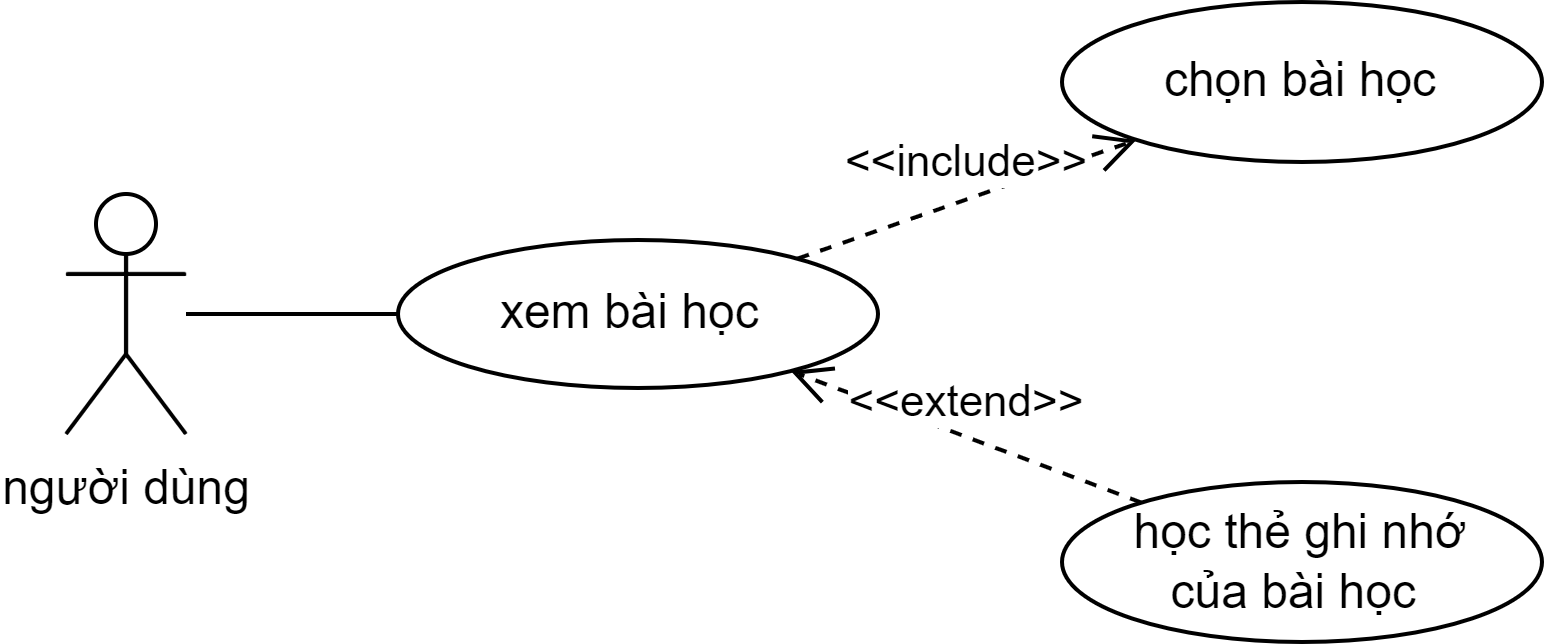

The diagram above was exported from draw.io. Its source (the exported page's mxGraphModel, read from the mxfile embedded in the PNG):
<mxGraphModel dx="1050" dy="573" grid="1" gridSize="10" guides="1" tooltips="1" connect="1" arrows="1" fold="1" page="1" pageScale="1" pageWidth="827" pageHeight="1169" math="0" shadow="0">
  <root>
    <mxCell id="0" />
    <mxCell id="1" parent="0" />
    <mxCell id="XAwhMddLyD1lsN_XzHrO-3" value="người dùng" style="shape=umlActor;verticalLabelPosition=bottom;verticalAlign=top;html=1;outlineConnect=0;" parent="1" vertex="1">
      <mxGeometry x="211" y="328" width="30" height="60" as="geometry" />
    </mxCell>
    <mxCell id="XAwhMddLyD1lsN_XzHrO-8" value="xem bài học&amp;nbsp;" style="ellipse;whiteSpace=wrap;html=1;" parent="1" vertex="1">
      <mxGeometry x="294" y="339.5" width="120" height="37" as="geometry" />
    </mxCell>
    <mxCell id="XAwhMddLyD1lsN_XzHrO-18" value="" style="endArrow=none;html=1;rounded=0;" parent="1" source="XAwhMddLyD1lsN_XzHrO-3" target="XAwhMddLyD1lsN_XzHrO-8" edge="1">
      <mxGeometry width="50" height="50" relative="1" as="geometry">
        <mxPoint x="197" y="305" as="sourcePoint" />
        <mxPoint x="401" y="190" as="targetPoint" />
      </mxGeometry>
    </mxCell>
    <mxCell id="XAwhMddLyD1lsN_XzHrO-32" value="học thẻ ghi nhớ&lt;div&gt;của bài học&lt;span style=&quot;background-color: initial;&quot;&gt;&amp;nbsp;&lt;/span&gt;&lt;/div&gt;" style="ellipse;whiteSpace=wrap;html=1;" parent="1" vertex="1">
      <mxGeometry x="460" y="400" width="120" height="40" as="geometry" />
    </mxCell>
    <mxCell id="XAwhMddLyD1lsN_XzHrO-35" value="&amp;lt;&amp;lt;extend&amp;gt;&amp;gt;" style="html=1;verticalAlign=bottom;endArrow=open;dashed=1;endSize=8;curved=0;rounded=0;" parent="1" source="XAwhMddLyD1lsN_XzHrO-32" target="XAwhMddLyD1lsN_XzHrO-8" edge="1">
      <mxGeometry relative="1" as="geometry">
        <mxPoint x="440" y="390" as="sourcePoint" />
        <mxPoint x="360" y="390" as="targetPoint" />
      </mxGeometry>
    </mxCell>
    <mxCell id="-5sy7ljgFec-CWEjbb2Z-1" value="chọn bài học" style="ellipse;whiteSpace=wrap;html=1;" parent="1" vertex="1">
      <mxGeometry x="460" y="280" width="120" height="40" as="geometry" />
    </mxCell>
    <mxCell id="-5sy7ljgFec-CWEjbb2Z-3" value="&amp;lt;&amp;lt;include&amp;gt;&amp;gt;" style="html=1;verticalAlign=bottom;endArrow=open;dashed=1;endSize=8;curved=0;rounded=0;" parent="1" source="XAwhMddLyD1lsN_XzHrO-8" target="-5sy7ljgFec-CWEjbb2Z-1" edge="1">
      <mxGeometry relative="1" as="geometry">
        <mxPoint x="460" y="360" as="sourcePoint" />
        <mxPoint x="380" y="360" as="targetPoint" />
      </mxGeometry>
    </mxCell>
  </root>
</mxGraphModel>